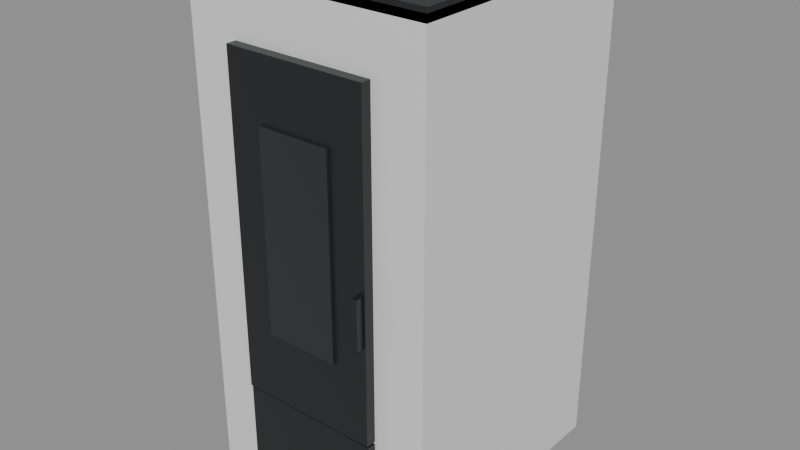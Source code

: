 # Source: stufa-ravelli-easy-12.blend  (saved by Blender 5.2.45; exported with 4.5.12 LTS)
import bpy
from mathutils import Matrix  # noqa: F401  (used for matrix-valued properties, if any)

bpy.ops.wm.read_factory_settings(use_empty=True)
scene = bpy.context.scene
scene.name = 'Scene'

# ---- materials (node trees are filled in below, after node groups)
mat_struttura_nera = bpy.data.materials.new('Struttura nera')
mat_struttura_nera.diffuse_color = (0.018, 0.02, 0.021, 1.0)
mat_rivestimento_ravelli_easy_7 = bpy.data.materials.new('Rivestimento ravelli-easy-7')
mat_rivestimento_ravelli_easy_7.diffuse_color = (0.83, 0.84, 0.83, 1.0)
mat_vetro_spento = bpy.data.materials.new('Vetro spento')
mat_vetro_spento.diffuse_color = (0.028, 0.033, 0.034, 1.0)

# ---- material node trees
mat_struttura_nera.use_nodes = True; mat_struttura_nera.node_tree.nodes.clear()
_N = mat_struttura_nera.node_tree.nodes; _L = mat_struttura_nera.node_tree.links
n0 = _N.new('ShaderNodeBsdfPrincipled'); n0.name = 'Principled BSDF'; n0.location = (10, 300)
n0.inputs[0].default_value = (0.018, 0.02, 0.021, 1.0)
n0.inputs[1].default_value = 0.12
n0.inputs[2].default_value = 0.4
n0.inputs[10].default_value = 0.005
n1 = _N.new('ShaderNodeOutputMaterial'); n1.name = 'Material Output'; n1.location = (300, 300)
_L.new(n0.outputs[0], n1.inputs[0])
n1.is_active_output = True
mat_rivestimento_ravelli_easy_7.use_nodes = True; mat_rivestimento_ravelli_easy_7.node_tree.nodes.clear()
_N = mat_rivestimento_ravelli_easy_7.node_tree.nodes; _L = mat_rivestimento_ravelli_easy_7.node_tree.links
n0 = _N.new('ShaderNodeBsdfPrincipled'); n0.name = 'Principled BSDF'; n0.location = (10, 300)
n0.inputs[0].default_value = (0.83, 0.84, 0.83, 1.0)
n0.inputs[1].default_value = 0.12
n0.inputs[2].default_value = 0.4
n0.inputs[10].default_value = 0.005
n1 = _N.new('ShaderNodeOutputMaterial'); n1.name = 'Material Output'; n1.location = (300, 300)
_L.new(n0.outputs[0], n1.inputs[0])
n1.is_active_output = True
mat_vetro_spento.use_nodes = True; mat_vetro_spento.node_tree.nodes.clear()
_N = mat_vetro_spento.node_tree.nodes; _L = mat_vetro_spento.node_tree.links
n0 = _N.new('ShaderNodeBsdfPrincipled'); n0.name = 'Principled BSDF'; n0.location = (10, 300)
n0.inputs[0].default_value = (0.028, 0.033, 0.034, 1.0)
n0.inputs[1].default_value = 0.12
n0.inputs[2].default_value = 0.16
n0.inputs[10].default_value = 0.005
n1 = _N.new('ShaderNodeOutputMaterial'); n1.name = 'Material Output'; n1.location = (300, 300)
_L.new(n0.outputs[0], n1.inputs[0])
n1.is_active_output = True

# ---- meshes
me_cube_039 = bpy.data.meshes.new('Cube.039')
me_cube_039.from_pydata([(-0.2625, -0.24, -0.012), (-0.2625, -0.24, -0.012), (-0.2625, -0.24, -0.012), (-0.2625, -0.24, 0.012), (-0.2625, -0.24, 0.012), (-0.2625, -0.24, 0.012), (-0.2625, 0.24, -0.012), (-0.2625, 0.24, -0.012), (-0.2625, 0.24, -0.012), (-0.2625, 0.24, 0.012), (-0.2625, 0.24, 0.012), (-0.2625, 0.24, 0.012), (0.2625, -0.24, -0.012), (0.2625, -0.24, -0.012), (0.2625, -0.24, -0.012), (0.2625, -0.24, 0.012), (0.2625, -0.24, 0.012), (0.2625, -0.24, 0.012), (0.2625, 0.24, -0.012), (0.2625, 0.24, -0.012), (0.2625, 0.24, -0.012), (0.2625, 0.24, 0.012), (0.2625, 0.24, 0.012), (0.2625, 0.24, 0.012)], [], [(2, 5, 11), (2, 11, 8), (6, 9, 21), (6, 21, 18), (20, 23, 17), (20, 17, 14), (12, 15, 3), (12, 3, 0), (7, 19, 13), (7, 13, 1), (22, 10, 4), (22, 4, 16)])
_uv = me_cube_039.uv_layers.new(name='UVMap')
_uv.uv.foreach_set('vector', [0.375, 0.0, 0.625, 0.0, 0.625, 0.25, 0.375, 0.0, 0.625, 0.25, 0.375, 0.25, 0.375, 0.25, 0.625, 0.25, 0.625, 0.5, 0.375, 0.25, 0.625, 0.5, 0.375, 0.5, 0.375, 0.5, 0.625, 0.5, 0.625, 0.75, 0.375, 0.5, 0.625, 0.75, 0.375, 0.75, 0.375, 0.75, 0.625, 0.75, 0.625, 1.0, 0.375, 0.75, 0.625, 1.0, 0.375, 1.0, 0.125, 0.5, 0.375, 0.5, 0.375, 0.75, 0.125, 0.5, 0.375, 0.75, 0.125, 0.75, 0.625, 0.5, 0.875, 0.5, 0.875, 0.75, 0.625, 0.5, 0.875, 0.75, 0.625, 0.75])
me_cube_039.materials.append(mat_struttura_nera)
me_cube_039.update()
me_cube_039.normals_split_custom_set([tuple(v) for v in zip(*[iter([-1.0, 0.0, 0.0, -1.0, 0.0, 0.0, -1.0, 0.0, 0.0, -1.0, 0.0, 0.0, -1.0, 0.0, 0.0, -1.0, 0.0, 0.0, 0.0, 1.0, 0.0, 0.0, 1.0, 0.0, 0.0, 1.0, 0.0, 0.0, 1.0, 0.0, 0.0, 1.0, 0.0, 0.0, 1.0, 0.0, 1.0, 0.0, 0.0, 1.0, 0.0, 0.0, 1.0, 0.0, 0.0, 1.0, 0.0, 0.0, 1.0, 0.0, 0.0, 1.0, 0.0, 0.0, 0.0, -1.0, 0.0, 0.0, -1.0, 0.0, 0.0, -1.0, 0.0, 0.0, -1.0, 0.0, 0.0, -1.0, 0.0, 0.0, -1.0, 0.0, 0.0, 0.0, -1.0, 0.0, 0.0, -1.0, 0.0, 0.0, -1.0, 0.0, 0.0, -1.0, 0.0, 0.0, -1.0, 0.0, 0.0, -1.0, 0.0, 0.0, 1.0, 0.0, 0.0, 1.0, 0.0, 0.0, 1.0, 0.0, 0.0, 1.0, 0.0, 0.0, 1.0, 0.0, 0.0, 1.0])] * 3)])
me_cube_038 = bpy.data.meshes.new('Cube.038')
me_cube_038.from_pydata([(-0.2625, -0.24, -0.505), (-0.2625, -0.24, -0.505), (-0.2625, -0.24, -0.505), (-0.2625, -0.24, 0.505), (-0.2625, -0.24, 0.505), (-0.2625, -0.24, 0.505), (-0.2625, 0.24, -0.505), (-0.2625, 0.24, -0.505), (-0.2625, 0.24, -0.505), (-0.2625, 0.24, 0.505), (-0.2625, 0.24, 0.505), (-0.2625, 0.24, 0.505), (0.2625, -0.24, -0.505), (0.2625, -0.24, -0.505), (0.2625, -0.24, -0.505), (0.2625, -0.24, 0.505), (0.2625, -0.24, 0.505), (0.2625, -0.24, 0.505), (0.2625, 0.24, -0.505), (0.2625, 0.24, -0.505), (0.2625, 0.24, -0.505), (0.2625, 0.24, 0.505), (0.2625, 0.24, 0.505), (0.2625, 0.24, 0.505)], [], [(2, 5, 11), (2, 11, 8), (6, 9, 21), (6, 21, 18), (20, 23, 17), (20, 17, 14), (12, 15, 3), (12, 3, 0), (7, 19, 13), (7, 13, 1), (22, 10, 4), (22, 4, 16)])
_uv = me_cube_038.uv_layers.new(name='UVMap')
_uv.uv.foreach_set('vector', [0.375, 0.0, 0.625, 0.0, 0.625, 0.25, 0.375, 0.0, 0.625, 0.25, 0.375, 0.25, 0.375, 0.25, 0.625, 0.25, 0.625, 0.5, 0.375, 0.25, 0.625, 0.5, 0.375, 0.5, 0.375, 0.5, 0.625, 0.5, 0.625, 0.75, 0.375, 0.5, 0.625, 0.75, 0.375, 0.75, 0.375, 0.75, 0.625, 0.75, 0.625, 1.0, 0.375, 0.75, 0.625, 1.0, 0.375, 1.0, 0.125, 0.5, 0.375, 0.5, 0.375, 0.75, 0.125, 0.5, 0.375, 0.75, 0.125, 0.75, 0.625, 0.5, 0.875, 0.5, 0.875, 0.75, 0.625, 0.5, 0.875, 0.75, 0.625, 0.75])
me_cube_038.materials.append(mat_rivestimento_ravelli_easy_7)
me_cube_038.update()
me_cube_038.normals_split_custom_set([tuple(v) for v in zip(*[iter([-1.0, 0.0, 0.0, -1.0, 0.0, 0.0, -1.0, 0.0, 0.0, -1.0, 0.0, 0.0, -1.0, 0.0, 0.0, -1.0, 0.0, 0.0, 0.0, 1.0, 0.0, 0.0, 1.0, 0.0, 0.0, 1.0, 0.0, 0.0, 1.0, 0.0, 0.0, 1.0, 0.0, 0.0, 1.0, 0.0, 1.0, 0.0, 0.0, 1.0, 0.0, 0.0, 1.0, 0.0, 0.0, 1.0, 0.0, 0.0, 1.0, 0.0, 0.0, 1.0, 0.0, 0.0, 0.0, -1.0, 0.0, 0.0, -1.0, 0.0, 0.0, -1.0, 0.0, 0.0, -1.0, 0.0, 0.0, -1.0, 0.0, 0.0, -1.0, 0.0, 0.0, 0.0, -1.0, 0.0, 0.0, -1.0, 0.0, 0.0, -1.0, 0.0, 0.0, -1.0, 0.0, 0.0, -1.0, 0.0, 0.0, -1.0, 0.0, 0.0, 1.0, 0.0, 0.0, 1.0, 0.0, 0.0, 1.0, 0.0, 0.0, 1.0, 0.0, 0.0, 1.0, 0.0, 0.0, 1.0])] * 3)])
me_cube_042 = bpy.data.meshes.new('Cube.042')
me_cube_042.from_pydata([(-0.006, -0.009, -0.05), (-0.006, -0.009, -0.05), (-0.006, -0.009, -0.05), (-0.006, -0.009, 0.05), (-0.006, -0.009, 0.05), (-0.006, -0.009, 0.05), (-0.006, 0.009, -0.05), (-0.006, 0.009, -0.05), (-0.006, 0.009, -0.05), (-0.006, 0.009, 0.05), (-0.006, 0.009, 0.05), (-0.006, 0.009, 0.05), (0.006, -0.009, -0.05), (0.006, -0.009, -0.05), (0.006, -0.009, -0.05), (0.006, -0.009, 0.05), (0.006, -0.009, 0.05), (0.006, -0.009, 0.05), (0.006, 0.009, -0.05), (0.006, 0.009, -0.05), (0.006, 0.009, -0.05), (0.006, 0.009, 0.05), (0.006, 0.009, 0.05), (0.006, 0.009, 0.05)], [], [(2, 5, 11), (2, 11, 8), (6, 9, 21), (6, 21, 18), (20, 23, 17), (20, 17, 14), (12, 15, 3), (12, 3, 0), (7, 19, 13), (7, 13, 1), (22, 10, 4), (22, 4, 16)])
_uv = me_cube_042.uv_layers.new(name='UVMap')
_uv.uv.foreach_set('vector', [0.375, 0.0, 0.625, 0.0, 0.625, 0.25, 0.375, 0.0, 0.625, 0.25, 0.375, 0.25, 0.375, 0.25, 0.625, 0.25, 0.625, 0.5, 0.375, 0.25, 0.625, 0.5, 0.375, 0.5, 0.375, 0.5, 0.625, 0.5, 0.625, 0.75, 0.375, 0.5, 0.625, 0.75, 0.375, 0.75, 0.375, 0.75, 0.625, 0.75, 0.625, 1.0, 0.375, 0.75, 0.625, 1.0, 0.375, 1.0, 0.125, 0.5, 0.375, 0.5, 0.375, 0.75, 0.125, 0.5, 0.375, 0.75, 0.125, 0.75, 0.625, 0.5, 0.875, 0.5, 0.875, 0.75, 0.625, 0.5, 0.875, 0.75, 0.625, 0.75])
me_cube_042.materials.append(mat_struttura_nera)
me_cube_042.update()
me_cube_042.normals_split_custom_set([tuple(v) for v in zip(*[iter([-1.0, 0.0, 0.0, -1.0, 0.0, 0.0, -1.0, 0.0, 0.0, -1.0, 0.0, 0.0, -1.0, 0.0, 0.0, -1.0, 0.0, 0.0, 0.0, 1.0, 0.0, 0.0, 1.0, 0.0, 0.0, 1.0, 0.0, 0.0, 1.0, 0.0, 0.0, 1.0, 0.0, 0.0, 1.0, 0.0, 1.0, 0.0, 0.0, 1.0, 0.0, 0.0, 1.0, 0.0, 0.0, 1.0, 0.0, 0.0, 1.0, 0.0, 0.0, 1.0, 0.0, 0.0, 0.0, -1.0, 0.0, 0.0, -1.0, 0.0, 0.0, -1.0, 0.0, 0.0, -1.0, 0.0, 0.0, -1.0, 0.0, 0.0, -1.0, 0.0, 0.0, 0.0, -1.0, 0.0, 0.0, -1.0, 0.0, 0.0, -1.0, 0.0, 0.0, -1.0, 0.0, 0.0, -1.0, 0.0, 0.0, -1.0, 0.0, 0.0, 1.0, 0.0, 0.0, 1.0, 0.0, 0.0, 1.0, 0.0, 0.0, 1.0, 0.0, 0.0, 1.0, 0.0, 0.0, 1.0])] * 3)])
me_cube_043 = bpy.data.meshes.new('Cube.043')
me_cube_043.from_pydata([(-0.1523, -0.008, -0.103), (-0.1523, -0.008, -0.103), (-0.1523, -0.008, -0.103), (-0.1523, -0.008, 0.103), (-0.1523, -0.008, 0.103), (-0.1523, -0.008, 0.103), (-0.1523, 0.008, -0.103), (-0.1523, 0.008, -0.103), (-0.1523, 0.008, -0.103), (-0.1523, 0.008, 0.103), (-0.1523, 0.008, 0.103), (-0.1523, 0.008, 0.103), (0.1523, -0.008, -0.103), (0.1523, -0.008, -0.103), (0.1523, -0.008, -0.103), (0.1523, -0.008, 0.103), (0.1523, -0.008, 0.103), (0.1523, -0.008, 0.103), (0.1523, 0.008, -0.103), (0.1523, 0.008, -0.103), (0.1523, 0.008, -0.103), (0.1523, 0.008, 0.103), (0.1523, 0.008, 0.103), (0.1523, 0.008, 0.103)], [], [(2, 5, 11), (2, 11, 8), (6, 9, 21), (6, 21, 18), (20, 23, 17), (20, 17, 14), (12, 15, 3), (12, 3, 0), (7, 19, 13), (7, 13, 1), (22, 10, 4), (22, 4, 16)])
_uv = me_cube_043.uv_layers.new(name='UVMap')
_uv.uv.foreach_set('vector', [0.375, 0.0, 0.625, 0.0, 0.625, 0.25, 0.375, 0.0, 0.625, 0.25, 0.375, 0.25, 0.375, 0.25, 0.625, 0.25, 0.625, 0.5, 0.375, 0.25, 0.625, 0.5, 0.375, 0.5, 0.375, 0.5, 0.625, 0.5, 0.625, 0.75, 0.375, 0.5, 0.625, 0.75, 0.375, 0.75, 0.375, 0.75, 0.625, 0.75, 0.625, 1.0, 0.375, 0.75, 0.625, 1.0, 0.375, 1.0, 0.125, 0.5, 0.375, 0.5, 0.375, 0.75, 0.125, 0.5, 0.375, 0.75, 0.125, 0.75, 0.625, 0.5, 0.875, 0.5, 0.875, 0.75, 0.625, 0.5, 0.875, 0.75, 0.625, 0.75])
me_cube_043.materials.append(mat_struttura_nera)
me_cube_043.update()
me_cube_043.normals_split_custom_set([tuple(v) for v in zip(*[iter([-1.0, 0.0, 0.0, -1.0, 0.0, 0.0, -1.0, 0.0, 0.0, -1.0, 0.0, 0.0, -1.0, 0.0, 0.0, -1.0, 0.0, 0.0, 0.0, 1.0, 0.0, 0.0, 1.0, 0.0, 0.0, 1.0, 0.0, 0.0, 1.0, 0.0, 0.0, 1.0, 0.0, 0.0, 1.0, 0.0, 1.0, 0.0, 0.0, 1.0, 0.0, 0.0, 1.0, 0.0, 0.0, 1.0, 0.0, 0.0, 1.0, 0.0, 0.0, 1.0, 0.0, 0.0, 0.0, -1.0, 0.0, 0.0, -1.0, 0.0, 0.0, -1.0, 0.0, 0.0, -1.0, 0.0, 0.0, -1.0, 0.0, 0.0, -1.0, 0.0, 0.0, 0.0, -1.0, 0.0, 0.0, -1.0, 0.0, 0.0, -1.0, 0.0, 0.0, -1.0, 0.0, 0.0, -1.0, 0.0, 0.0, -1.0, 0.0, 0.0, 1.0, 0.0, 0.0, 1.0, 0.0, 0.0, 1.0, 0.0, 0.0, 1.0, 0.0, 0.0, 1.0, 0.0, 0.0, 1.0])] * 3)])
me_cube_040 = bpy.data.meshes.new('Cube.040')
me_cube_040.from_pydata([(-0.1523, -0.01, -0.3347), (-0.1523, -0.01, -0.3347), (-0.1523, -0.01, -0.3347), (-0.1523, -0.01, 0.3347), (-0.1523, -0.01, 0.3347), (-0.1523, -0.01, 0.3347), (-0.1523, 0.01, -0.3347), (-0.1523, 0.01, -0.3347), (-0.1523, 0.01, -0.3347), (-0.1523, 0.01, 0.3347), (-0.1523, 0.01, 0.3347), (-0.1523, 0.01, 0.3347), (0.1523, -0.01, -0.3347), (0.1523, -0.01, -0.3347), (0.1523, -0.01, -0.3347), (0.1523, -0.01, 0.3347), (0.1523, -0.01, 0.3347), (0.1523, -0.01, 0.3347), (0.1523, 0.01, -0.3347), (0.1523, 0.01, -0.3347), (0.1523, 0.01, -0.3347), (0.1523, 0.01, 0.3347), (0.1523, 0.01, 0.3347), (0.1523, 0.01, 0.3347)], [], [(2, 5, 11), (2, 11, 8), (6, 9, 21), (6, 21, 18), (20, 23, 17), (20, 17, 14), (12, 15, 3), (12, 3, 0), (7, 19, 13), (7, 13, 1), (22, 10, 4), (22, 4, 16)])
_uv = me_cube_040.uv_layers.new(name='UVMap')
_uv.uv.foreach_set('vector', [0.375, 0.0, 0.625, 0.0, 0.625, 0.25, 0.375, 0.0, 0.625, 0.25, 0.375, 0.25, 0.375, 0.25, 0.625, 0.25, 0.625, 0.5, 0.375, 0.25, 0.625, 0.5, 0.375, 0.5, 0.375, 0.5, 0.625, 0.5, 0.625, 0.75, 0.375, 0.5, 0.625, 0.75, 0.375, 0.75, 0.375, 0.75, 0.625, 0.75, 0.625, 1.0, 0.375, 0.75, 0.625, 1.0, 0.375, 1.0, 0.125, 0.5, 0.375, 0.5, 0.375, 0.75, 0.125, 0.5, 0.375, 0.75, 0.125, 0.75, 0.625, 0.5, 0.875, 0.5, 0.875, 0.75, 0.625, 0.5, 0.875, 0.75, 0.625, 0.75])
me_cube_040.materials.append(mat_struttura_nera)
me_cube_040.update()
me_cube_040.normals_split_custom_set([tuple(v) for v in zip(*[iter([-1.0, 0.0, 0.0, -1.0, 0.0, 0.0, -1.0, 0.0, 0.0, -1.0, 0.0, 0.0, -1.0, 0.0, 0.0, -1.0, 0.0, 0.0, 0.0, 1.0, 0.0, 0.0, 1.0, 0.0, 0.0, 1.0, 0.0, 0.0, 1.0, 0.0, 0.0, 1.0, 0.0, 0.0, 1.0, 0.0, 1.0, 0.0, 0.0, 1.0, 0.0, 0.0, 1.0, 0.0, 0.0, 1.0, 0.0, 0.0, 1.0, 0.0, 0.0, 1.0, 0.0, 0.0, 0.0, -1.0, 0.0, 0.0, -1.0, 0.0, 0.0, -1.0, 0.0, 0.0, -1.0, 0.0, 0.0, -1.0, 0.0, 0.0, -1.0, 0.0, 0.0, 0.0, -1.0, 0.0, 0.0, -1.0, 0.0, 0.0, -1.0, 0.0, 0.0, -1.0, 0.0, 0.0, -1.0, 0.0, 0.0, -1.0, 0.0, 0.0, 1.0, 0.0, 0.0, 1.0, 0.0, 0.0, 1.0, 0.0, 0.0, 1.0, 0.0, 0.0, 1.0, 0.0, 0.0, 1.0])] * 3)])
me_cube_041 = bpy.data.meshes.new('Cube.041')
me_cube_041.from_pydata([(-0.07875, -0.003, -0.2008), (-0.07875, -0.003, -0.2008), (-0.07875, -0.003, -0.2008), (-0.07875, -0.003, 0.2008), (-0.07875, -0.003, 0.2008), (-0.07875, -0.003, 0.2008), (-0.07875, 0.003, -0.2008), (-0.07875, 0.003, -0.2008), (-0.07875, 0.003, -0.2008), (-0.07875, 0.003, 0.2008), (-0.07875, 0.003, 0.2008), (-0.07875, 0.003, 0.2008), (0.07875, -0.003, -0.2008), (0.07875, -0.003, -0.2008), (0.07875, -0.003, -0.2008), (0.07875, -0.003, 0.2008), (0.07875, -0.003, 0.2008), (0.07875, -0.003, 0.2008), (0.07875, 0.003, -0.2008), (0.07875, 0.003, -0.2008), (0.07875, 0.003, -0.2008), (0.07875, 0.003, 0.2008), (0.07875, 0.003, 0.2008), (0.07875, 0.003, 0.2008)], [], [(2, 5, 11), (2, 11, 8), (6, 9, 21), (6, 21, 18), (20, 23, 17), (20, 17, 14), (12, 15, 3), (12, 3, 0), (7, 19, 13), (7, 13, 1), (22, 10, 4), (22, 4, 16)])
_uv = me_cube_041.uv_layers.new(name='UVMap')
_uv.uv.foreach_set('vector', [0.375, 0.0, 0.625, 0.0, 0.625, 0.25, 0.375, 0.0, 0.625, 0.25, 0.375, 0.25, 0.375, 0.25, 0.625, 0.25, 0.625, 0.5, 0.375, 0.25, 0.625, 0.5, 0.375, 0.5, 0.375, 0.5, 0.625, 0.5, 0.625, 0.75, 0.375, 0.5, 0.625, 0.75, 0.375, 0.75, 0.375, 0.75, 0.625, 0.75, 0.625, 1.0, 0.375, 0.75, 0.625, 1.0, 0.375, 1.0, 0.125, 0.5, 0.375, 0.5, 0.375, 0.75, 0.125, 0.5, 0.375, 0.75, 0.125, 0.75, 0.625, 0.5, 0.875, 0.5, 0.875, 0.75, 0.625, 0.5, 0.875, 0.75, 0.625, 0.75])
me_cube_041.materials.append(mat_vetro_spento)
me_cube_041.update()
me_cube_041.normals_split_custom_set([tuple(v) for v in zip(*[iter([-1.0, 0.0, 0.0, -1.0, 0.0, 0.0, -1.0, 0.0, 0.0, -1.0, 0.0, 0.0, -1.0, 0.0, 0.0, -1.0, 0.0, 0.0, 0.0, 1.0, 0.0, 0.0, 1.0, 0.0, 0.0, 1.0, 0.0, 0.0, 1.0, 0.0, 0.0, 1.0, 0.0, 0.0, 1.0, 0.0, 1.0, 0.0, 0.0, 1.0, 0.0, 0.0, 1.0, 0.0, 0.0, 1.0, 0.0, 0.0, 1.0, 0.0, 0.0, 1.0, 0.0, 0.0, 0.0, -1.0, 0.0, 0.0, -1.0, 0.0, 0.0, -1.0, 0.0, 0.0, -1.0, 0.0, 0.0, -1.0, 0.0, 0.0, -1.0, 0.0, 0.0, 0.0, -1.0, 0.0, 0.0, -1.0, 0.0, 0.0, -1.0, 0.0, 0.0, -1.0, 0.0, 0.0, -1.0, 0.0, 0.0, -1.0, 0.0, 0.0, 1.0, 0.0, 0.0, 1.0, 0.0, 0.0, 1.0, 0.0, 0.0, 1.0, 0.0, 0.0, 1.0, 0.0, 0.0, 1.0])] * 3)])
me_cube_044 = bpy.data.meshes.new('Cube.044')
me_cube_044.from_pydata([(-0.2415, -0.216, -0.01), (-0.2415, -0.216, -0.01), (-0.2415, -0.216, -0.01), (-0.2415, -0.216, 0.01), (-0.2415, -0.216, 0.01), (-0.2415, -0.216, 0.01), (-0.2415, 0.216, -0.01), (-0.2415, 0.216, -0.01), (-0.2415, 0.216, -0.01), (-0.2415, 0.216, 0.01), (-0.2415, 0.216, 0.01), (-0.2415, 0.216, 0.01), (0.2415, -0.216, -0.01), (0.2415, -0.216, -0.01), (0.2415, -0.216, -0.01), (0.2415, -0.216, 0.01), (0.2415, -0.216, 0.01), (0.2415, -0.216, 0.01), (0.2415, 0.216, -0.01), (0.2415, 0.216, -0.01), (0.2415, 0.216, -0.01), (0.2415, 0.216, 0.01), (0.2415, 0.216, 0.01), (0.2415, 0.216, 0.01)], [], [(2, 5, 11), (2, 11, 8), (6, 9, 21), (6, 21, 18), (20, 23, 17), (20, 17, 14), (12, 15, 3), (12, 3, 0), (7, 19, 13), (7, 13, 1), (22, 10, 4), (22, 4, 16)])
_uv = me_cube_044.uv_layers.new(name='UVMap')
_uv.uv.foreach_set('vector', [0.375, 0.0, 0.625, 0.0, 0.625, 0.25, 0.375, 0.0, 0.625, 0.25, 0.375, 0.25, 0.375, 0.25, 0.625, 0.25, 0.625, 0.5, 0.375, 0.25, 0.625, 0.5, 0.375, 0.5, 0.375, 0.5, 0.625, 0.5, 0.625, 0.75, 0.375, 0.5, 0.625, 0.75, 0.375, 0.75, 0.375, 0.75, 0.625, 0.75, 0.625, 1.0, 0.375, 0.75, 0.625, 1.0, 0.375, 1.0, 0.125, 0.5, 0.375, 0.5, 0.375, 0.75, 0.125, 0.5, 0.375, 0.75, 0.125, 0.75, 0.625, 0.5, 0.875, 0.5, 0.875, 0.75, 0.625, 0.5, 0.875, 0.75, 0.625, 0.75])
me_cube_044.materials.append(mat_struttura_nera)
me_cube_044.update()
me_cube_044.normals_split_custom_set([tuple(v) for v in zip(*[iter([-1.0, 0.0, 0.0, -1.0, 0.0, 0.0, -1.0, 0.0, 0.0, -1.0, 0.0, 0.0, -1.0, 0.0, 0.0, -1.0, 0.0, 0.0, 0.0, 1.0, 0.0, 0.0, 1.0, 0.0, 0.0, 1.0, 0.0, 0.0, 1.0, 0.0, 0.0, 1.0, 0.0, 0.0, 1.0, 0.0, 1.0, 0.0, 0.0, 1.0, 0.0, 0.0, 1.0, 0.0, 0.0, 1.0, 0.0, 0.0, 1.0, 0.0, 0.0, 1.0, 0.0, 0.0, 0.0, -1.0, 0.0, 0.0, -1.0, 0.0, 0.0, -1.0, 0.0, 0.0, -1.0, 0.0, 0.0, -1.0, 0.0, 0.0, -1.0, 0.0, 0.0, 0.0, -1.0, 0.0, 0.0, -1.0, 0.0, 0.0, -1.0, 0.0, 0.0, -1.0, 0.0, 0.0, -1.0, 0.0, 0.0, -1.0, 0.0, 0.0, 1.0, 0.0, 0.0, 1.0, 0.0, 0.0, 1.0, 0.0, 0.0, 1.0, 0.0, 0.0, 1.0, 0.0, 0.0, 1.0])] * 3)])

# ---- objects
ob_coperchio_001 = bpy.data.objects.new('Coperchio.001', me_cube_039)
ob_corpo_002 = bpy.data.objects.new('Corpo.002', me_cube_038)
ob_maniglia = bpy.data.objects.new('Maniglia', me_cube_042)
ob_pannello_inferiore = bpy.data.objects.new('Pannello inferiore', me_cube_043)
ob_porta = bpy.data.objects.new('Porta', me_cube_040)
ob_vetro_sportello_003 = bpy.data.objects.new('Vetro sportello.003', me_cube_041)
ob_zoccolo_002 = bpy.data.objects.new('Zoccolo.002', me_cube_044)

# ---- transforms, parenting, visibility, modifiers, constraints
ob_coperchio_001.location = (0.0, 0.0, 1.063)
ob_coperchio_001.rotation_mode = 'QUATERNION'
ob_coperchio_001.rotation_quaternion = (1.0, 0.0, 0.0, 0.0)
ob_coperchio_001.scale = (1.0, 1.138, 1.045)
ob_corpo_002.location = (0.0, 0.0, 0.538)
ob_corpo_002.rotation_mode = 'QUATERNION'
ob_corpo_002.rotation_quaternion = (1.0, 0.0, 0.0, 0.0)
ob_corpo_002.scale = (1.0, 1.138, 1.045)
ob_maniglia.location = (0.1417, -0.3003, 0.5057)
ob_maniglia.rotation_mode = 'QUATERNION'
ob_maniglia.rotation_quaternion = (1.0, 0.0, 0.0, 0.0)
ob_maniglia.scale = (1.0, 1.138, 1.045)
ob_pannello_inferiore.location = (0.0, -0.2821, 0.1291)
ob_pannello_inferiore.rotation_mode = 'QUATERNION'
ob_pannello_inferiore.rotation_quaternion = (1.0, 0.0, 0.0, 0.0)
ob_pannello_inferiore.scale = (1.0, 1.138, 1.045)
ob_porta.location = (0.0, -0.2832, 0.5918)
ob_porta.rotation_mode = 'QUATERNION'
ob_porta.rotation_quaternion = (1.0, 0.0, 0.0, 0.0)
ob_porta.scale = (1.0, 1.138, 1.045)
ob_vetro_sportello_003.location = (0.0, -0.2969, 0.6026)
ob_vetro_sportello_003.rotation_mode = 'QUATERNION'
ob_vetro_sportello_003.rotation_quaternion = (1.0, 0.0, 0.0, 0.0)
ob_vetro_sportello_003.scale = (1.0, 1.138, 1.045)
ob_zoccolo_002.location = (0.0, 0.0, 0.01045)
ob_zoccolo_002.rotation_mode = 'QUATERNION'
ob_zoccolo_002.rotation_quaternion = (1.0, 0.0, 0.0, 0.0)
ob_zoccolo_002.scale = (1.0, 1.138, 1.045)

# ---- collection membership
scene.collection.objects.link(ob_coperchio_001)
scene.collection.objects.link(ob_corpo_002)
scene.collection.objects.link(ob_maniglia)
scene.collection.objects.link(ob_pannello_inferiore)
scene.collection.objects.link(ob_porta)
scene.collection.objects.link(ob_vetro_sportello_003)
scene.collection.objects.link(ob_zoccolo_002)

# ---- scene / render settings (as saved in the file)
scene.frame_start = 1; scene.frame_end = 250; scene.frame_set(1)
scene.render.engine = 'BLENDER_EEVEE_NEXT'
scene.render.bake_bias = 0.0
scene.render.bake_samples = 0
scene.render.compositor_device = 'GPU'
scene.eevee.use_volume_custom_range = False
scene.eevee.fast_gi_thickness_near = 0.1
scene.eevee.fast_gi_thickness_far = 0.0
scene.eevee.ray_tracing_options.screen_trace_thickness = 0.1
bpy.context.view_layer.update()

# ---- added for rendering (the .blend has no active camera and no usable light): camera, sun + grey world if the file has none
cam_auto = bpy.data.cameras.new('AutoCamera')
cam_auto.lens = 50.0
cam_auto.sensor_width = 36.0
cam_auto.clip_end = 1000.0
ob_auto_camera = bpy.data.objects.new('AutoCamera', cam_auto)
scene.collection.objects.link(ob_auto_camera)
ob_auto_camera.location = (1.23229, -1.49752, 1.52383)
ob_auto_camera.rotation_euler = (1.09748, -7.21219e-08, 0.694738)
scene.camera = ob_auto_camera
light_auto_sun = bpy.data.lights.new('AutoSun', 'SUN')
light_auto_sun.energy = 3.0
light_auto_sun.angle = 0.0523599
ob_auto_sun = bpy.data.objects.new('AutoSun', light_auto_sun)
scene.collection.objects.link(ob_auto_sun)
ob_auto_sun.rotation_euler = (0.872665, 0.174533, 0.523599)
if scene.world is None:
    world_auto = bpy.data.worlds.new('AutoWorld')
    world_auto.color = (0.3, 0.3, 0.3)
    scene.world = world_auto
bpy.context.view_layer.update()
